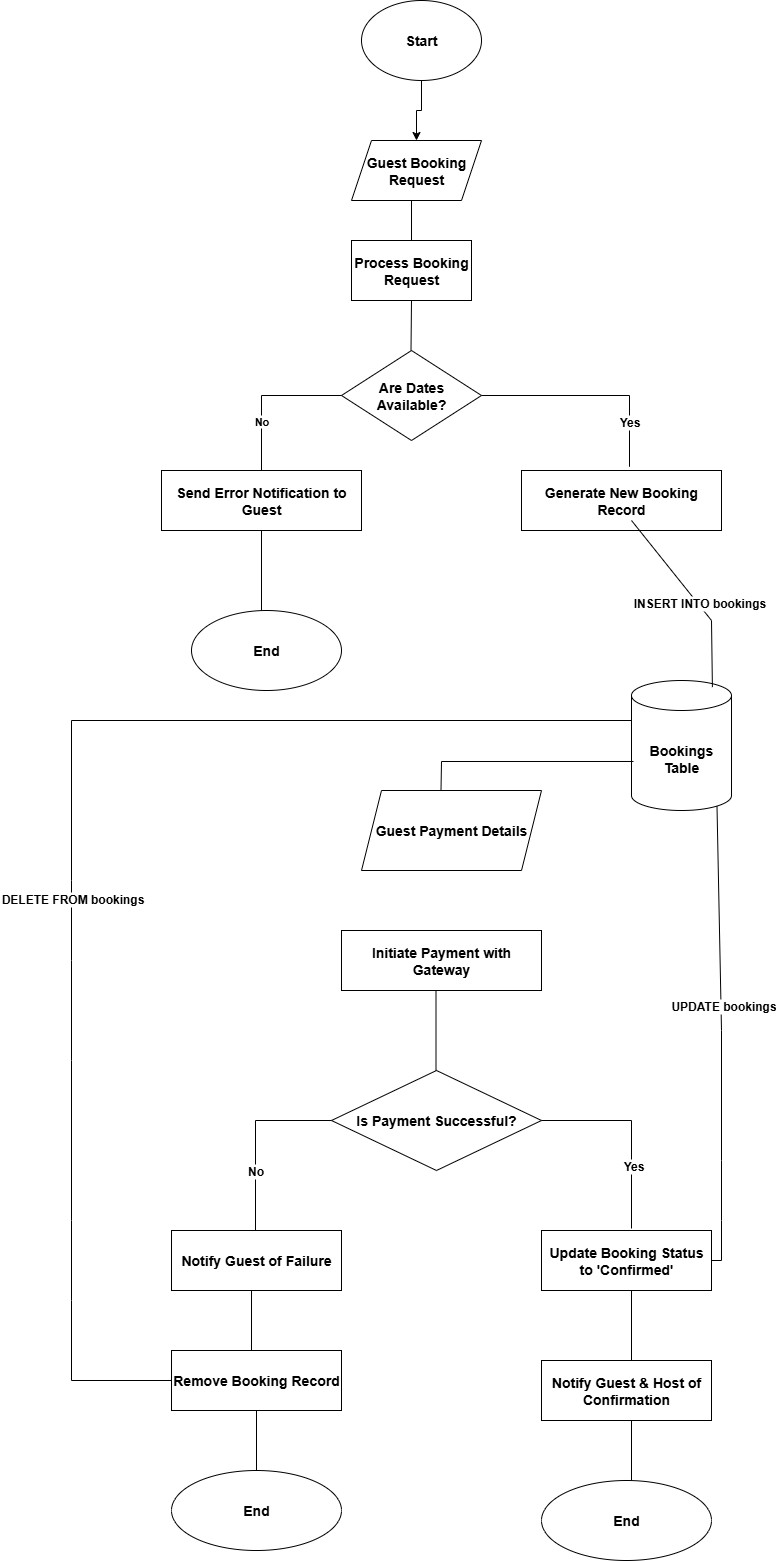

The diagram above was exported from draw.io. Its source (the exported page's mxGraphModel, read from the mxfile embedded in the PNG):
<mxGraphModel dx="872" dy="473" grid="1" gridSize="10" guides="1" tooltips="1" connect="1" arrows="1" fold="1" page="1" pageScale="1" pageWidth="850" pageHeight="1100" math="0" shadow="0">
  <root>
    <mxCell id="0" />
    <mxCell id="1" parent="0" />
    <mxCell id="_0pKt7bKHPDmHGOQTc5b-3" style="edgeStyle=orthogonalEdgeStyle;rounded=0;orthogonalLoop=1;jettySize=auto;html=1;exitX=0.5;exitY=1;exitDx=0;exitDy=0;entryX=0.5;entryY=0;entryDx=0;entryDy=0;" edge="1" parent="1" source="_0pKt7bKHPDmHGOQTc5b-1" target="_0pKt7bKHPDmHGOQTc5b-2">
      <mxGeometry relative="1" as="geometry" />
    </mxCell>
    <mxCell id="_0pKt7bKHPDmHGOQTc5b-1" value="&lt;b&gt;&lt;font style=&quot;font-size: 14px;&quot;&gt;Start&lt;/font&gt;&lt;/b&gt;" style="ellipse;whiteSpace=wrap;html=1;" vertex="1" parent="1">
      <mxGeometry x="370" y="40" width="120" height="80" as="geometry" />
    </mxCell>
    <mxCell id="_0pKt7bKHPDmHGOQTc5b-2" value="&lt;b&gt;&lt;font style=&quot;font-size: 14px;&quot;&gt;Guest Booking Request&lt;/font&gt;&lt;/b&gt;" style="shape=parallelogram;perimeter=parallelogramPerimeter;whiteSpace=wrap;html=1;fixedSize=1;" vertex="1" parent="1">
      <mxGeometry x="360" y="180" width="130" height="60" as="geometry" />
    </mxCell>
    <mxCell id="_0pKt7bKHPDmHGOQTc5b-4" value="&lt;b&gt;&lt;font style=&quot;font-size: 14px;&quot;&gt;Process Booking Request&lt;/font&gt;&lt;/b&gt;" style="rounded=0;whiteSpace=wrap;html=1;" vertex="1" parent="1">
      <mxGeometry x="360" y="280" width="120" height="60" as="geometry" />
    </mxCell>
    <mxCell id="_0pKt7bKHPDmHGOQTc5b-5" value="" style="endArrow=none;html=1;rounded=0;exitX=0.5;exitY=0;exitDx=0;exitDy=0;" edge="1" parent="1" source="_0pKt7bKHPDmHGOQTc5b-4">
      <mxGeometry width="50" height="50" relative="1" as="geometry">
        <mxPoint x="360" y="250" as="sourcePoint" />
        <mxPoint x="420" y="240" as="targetPoint" />
      </mxGeometry>
    </mxCell>
    <mxCell id="_0pKt7bKHPDmHGOQTc5b-6" value="&lt;b&gt;&lt;font style=&quot;font-size: 14px;&quot;&gt;Are Dates Available?&lt;/font&gt;&lt;/b&gt;" style="rhombus;whiteSpace=wrap;html=1;" vertex="1" parent="1">
      <mxGeometry x="350" y="390" width="140" height="90" as="geometry" />
    </mxCell>
    <mxCell id="_0pKt7bKHPDmHGOQTc5b-9" value="" style="endArrow=none;html=1;rounded=0;exitX=0.5;exitY=0;exitDx=0;exitDy=0;entryX=0.5;entryY=1;entryDx=0;entryDy=0;" edge="1" parent="1" target="_0pKt7bKHPDmHGOQTc5b-4">
      <mxGeometry width="50" height="50" relative="1" as="geometry">
        <mxPoint x="419.5" y="390" as="sourcePoint" />
        <mxPoint x="420" y="350" as="targetPoint" />
      </mxGeometry>
    </mxCell>
    <mxCell id="_0pKt7bKHPDmHGOQTc5b-10" value="&lt;b&gt;&lt;font style=&quot;font-size: 14px;&quot;&gt;Send Error Notification to Guest&lt;/font&gt;&lt;/b&gt;" style="rounded=0;whiteSpace=wrap;html=1;" vertex="1" parent="1">
      <mxGeometry x="170" y="510" width="200" height="60" as="geometry" />
    </mxCell>
    <mxCell id="_0pKt7bKHPDmHGOQTc5b-13" value="&lt;b&gt;&lt;font style=&quot;font-size: 14px;&quot;&gt;Generate New Booking Record&lt;/font&gt;&lt;/b&gt;" style="whiteSpace=wrap;html=1;" vertex="1" parent="1">
      <mxGeometry x="530" y="510" width="200" height="60" as="geometry" />
    </mxCell>
    <mxCell id="_0pKt7bKHPDmHGOQTc5b-15" value="" style="endArrow=none;html=1;rounded=0;entryX=0;entryY=0.5;entryDx=0;entryDy=0;exitX=0.5;exitY=0;exitDx=0;exitDy=0;" edge="1" parent="1" source="_0pKt7bKHPDmHGOQTc5b-10" target="_0pKt7bKHPDmHGOQTc5b-6">
      <mxGeometry width="50" height="50" relative="1" as="geometry">
        <mxPoint x="370" y="470" as="sourcePoint" />
        <mxPoint x="420" y="420" as="targetPoint" />
        <Array as="points">
          <mxPoint x="270" y="435" />
        </Array>
      </mxGeometry>
    </mxCell>
    <mxCell id="_0pKt7bKHPDmHGOQTc5b-16" value="&lt;b&gt;No&lt;/b&gt;" style="edgeLabel;html=1;align=center;verticalAlign=middle;resizable=0;points=[];" vertex="1" connectable="0" parent="_0pKt7bKHPDmHGOQTc5b-15">
      <mxGeometry x="-0.3548" y="1" relative="1" as="geometry">
        <mxPoint as="offset" />
      </mxGeometry>
    </mxCell>
    <mxCell id="_0pKt7bKHPDmHGOQTc5b-17" value="" style="endArrow=none;html=1;rounded=0;entryX=0.5;entryY=1;entryDx=0;entryDy=0;" edge="1" parent="1" target="_0pKt7bKHPDmHGOQTc5b-10">
      <mxGeometry width="50" height="50" relative="1" as="geometry">
        <mxPoint x="270" y="650" as="sourcePoint" />
        <mxPoint x="450" y="550" as="targetPoint" />
      </mxGeometry>
    </mxCell>
    <mxCell id="_0pKt7bKHPDmHGOQTc5b-18" value="&lt;b&gt;&lt;font style=&quot;font-size: 14px;&quot;&gt;End&lt;/font&gt;&lt;/b&gt;" style="ellipse;whiteSpace=wrap;html=1;" vertex="1" parent="1">
      <mxGeometry x="200" y="650" width="150" height="80" as="geometry" />
    </mxCell>
    <mxCell id="_0pKt7bKHPDmHGOQTc5b-19" value="" style="endArrow=none;html=1;rounded=0;entryX=1;entryY=0.5;entryDx=0;entryDy=0;exitX=0.54;exitY=-0.062;exitDx=0;exitDy=0;exitPerimeter=0;" edge="1" parent="1" source="_0pKt7bKHPDmHGOQTc5b-13" target="_0pKt7bKHPDmHGOQTc5b-6">
      <mxGeometry width="50" height="50" relative="1" as="geometry">
        <mxPoint x="440" y="500" as="sourcePoint" />
        <mxPoint x="490" y="450" as="targetPoint" />
        <Array as="points">
          <mxPoint x="638" y="435" />
        </Array>
      </mxGeometry>
    </mxCell>
    <mxCell id="_0pKt7bKHPDmHGOQTc5b-20" value="&lt;b&gt;&lt;font style=&quot;font-size: 12px;&quot;&gt;Yes&lt;/font&gt;&lt;/b&gt;" style="edgeLabel;html=1;align=center;verticalAlign=middle;resizable=0;points=[];" vertex="1" connectable="0" parent="_0pKt7bKHPDmHGOQTc5b-19">
      <mxGeometry x="-0.5893" y="1" relative="1" as="geometry">
        <mxPoint as="offset" />
      </mxGeometry>
    </mxCell>
    <mxCell id="_0pKt7bKHPDmHGOQTc5b-21" value="&lt;b&gt;&lt;font style=&quot;font-size: 14px;&quot;&gt;Bookings Table&lt;/font&gt;&lt;/b&gt;" style="shape=cylinder3;whiteSpace=wrap;html=1;boundedLbl=1;backgroundOutline=1;size=15;" vertex="1" parent="1">
      <mxGeometry x="640" y="720" width="100" height="130" as="geometry" />
    </mxCell>
    <mxCell id="_0pKt7bKHPDmHGOQTc5b-22" value="" style="endArrow=none;html=1;rounded=0;entryX=0.5;entryY=1;entryDx=0;entryDy=0;exitX=0.809;exitY=0.051;exitDx=0;exitDy=0;exitPerimeter=0;" edge="1" parent="1" source="_0pKt7bKHPDmHGOQTc5b-21">
      <mxGeometry width="50" height="50" relative="1" as="geometry">
        <mxPoint x="640" y="640" as="sourcePoint" />
        <mxPoint x="640" y="560" as="targetPoint" />
        <Array as="points">
          <mxPoint x="720" y="660" />
        </Array>
      </mxGeometry>
    </mxCell>
    <mxCell id="_0pKt7bKHPDmHGOQTc5b-23" value="&lt;b&gt;&lt;font style=&quot;font-size: 12px;&quot;&gt;INSERT INTO bookings&lt;/font&gt;&lt;/b&gt;" style="edgeLabel;html=1;align=center;verticalAlign=middle;resizable=0;points=[];" vertex="1" connectable="0" parent="_0pKt7bKHPDmHGOQTc5b-22">
      <mxGeometry x="-0.1" y="-1" relative="1" as="geometry">
        <mxPoint as="offset" />
      </mxGeometry>
    </mxCell>
    <mxCell id="_0pKt7bKHPDmHGOQTc5b-24" value="&lt;div&gt;&lt;b&gt;&lt;font style=&quot;font-size: 14px;&quot;&gt;Initiate Payment with Gateway&lt;/font&gt;&lt;font style=&quot;font-size: 14px;&quot;&gt;&lt;/font&gt;&lt;/b&gt;&lt;/div&gt;" style="rounded=0;whiteSpace=wrap;html=1;" vertex="1" parent="1">
      <mxGeometry x="350" y="970" width="200" height="60" as="geometry" />
    </mxCell>
    <mxCell id="_0pKt7bKHPDmHGOQTc5b-25" value="" style="endArrow=none;html=1;rounded=0;entryX=0.02;entryY=0.623;entryDx=0;entryDy=0;entryPerimeter=0;" edge="1" parent="1" target="_0pKt7bKHPDmHGOQTc5b-21">
      <mxGeometry width="50" height="50" relative="1" as="geometry">
        <mxPoint x="449.5" y="830" as="sourcePoint" />
        <mxPoint x="449.5" y="750" as="targetPoint" />
        <Array as="points">
          <mxPoint x="450" y="801" />
        </Array>
      </mxGeometry>
    </mxCell>
    <mxCell id="_0pKt7bKHPDmHGOQTc5b-26" value="&lt;b&gt;&lt;font style=&quot;font-size: 14px;&quot;&gt;Guest Payment Details&lt;/font&gt;&lt;/b&gt;" style="shape=parallelogram;perimeter=parallelogramPerimeter;whiteSpace=wrap;html=1;fixedSize=1;" vertex="1" parent="1">
      <mxGeometry x="370" y="830" width="180" height="80" as="geometry" />
    </mxCell>
    <mxCell id="_0pKt7bKHPDmHGOQTc5b-27" value="&lt;b&gt;&lt;font style=&quot;font-size: 14px;&quot;&gt;Is Payment Successful?&lt;/font&gt;&lt;/b&gt;" style="rhombus;whiteSpace=wrap;html=1;" vertex="1" parent="1">
      <mxGeometry x="340" y="1110" width="210" height="100" as="geometry" />
    </mxCell>
    <mxCell id="_0pKt7bKHPDmHGOQTc5b-28" value="" style="endArrow=none;html=1;rounded=0;entryX=0.45;entryY=1;entryDx=0;entryDy=0;entryPerimeter=0;" edge="1" parent="1">
      <mxGeometry width="50" height="50" relative="1" as="geometry">
        <mxPoint x="444.5" y="1110" as="sourcePoint" />
        <mxPoint x="444.5" y="1030" as="targetPoint" />
      </mxGeometry>
    </mxCell>
    <mxCell id="_0pKt7bKHPDmHGOQTc5b-30" value="&lt;font style=&quot;font-size: 14px;&quot;&gt;&lt;b&gt;Notify Guest of Failure&lt;/b&gt;&lt;/font&gt;" style="rounded=0;whiteSpace=wrap;html=1;" vertex="1" parent="1">
      <mxGeometry x="180" y="1270" width="170" height="60" as="geometry" />
    </mxCell>
    <mxCell id="_0pKt7bKHPDmHGOQTc5b-32" value="" style="endArrow=none;html=1;rounded=0;" edge="1" parent="1">
      <mxGeometry width="50" height="50" relative="1" as="geometry">
        <mxPoint x="264" y="1270" as="sourcePoint" />
        <mxPoint x="340" y="1160" as="targetPoint" />
        <Array as="points">
          <mxPoint x="264" y="1160" />
        </Array>
      </mxGeometry>
    </mxCell>
    <mxCell id="_0pKt7bKHPDmHGOQTc5b-33" value="&lt;font style=&quot;font-size: 12px;&quot;&gt;&lt;b&gt;No&lt;/b&gt;&lt;/font&gt;" style="edgeLabel;html=1;align=center;verticalAlign=middle;resizable=0;points=[];" vertex="1" connectable="0" parent="_0pKt7bKHPDmHGOQTc5b-32">
      <mxGeometry x="-0.3495" y="1" relative="1" as="geometry">
        <mxPoint as="offset" />
      </mxGeometry>
    </mxCell>
    <mxCell id="_0pKt7bKHPDmHGOQTc5b-34" value="" style="endArrow=none;html=1;rounded=0;" edge="1" parent="1">
      <mxGeometry width="50" height="50" relative="1" as="geometry">
        <mxPoint x="260" y="1390" as="sourcePoint" />
        <mxPoint x="260" y="1330" as="targetPoint" />
      </mxGeometry>
    </mxCell>
    <mxCell id="_0pKt7bKHPDmHGOQTc5b-37" value="&lt;b&gt;&lt;font style=&quot;font-size: 14px;&quot;&gt;Remove Booking Record&lt;/font&gt;&lt;/b&gt;" style="rounded=0;whiteSpace=wrap;html=1;" vertex="1" parent="1">
      <mxGeometry x="180" y="1390" width="170" height="60" as="geometry" />
    </mxCell>
    <mxCell id="_0pKt7bKHPDmHGOQTc5b-38" value="" style="endArrow=none;html=1;rounded=0;exitX=0;exitY=0;exitDx=0;exitDy=40;exitPerimeter=0;" edge="1" parent="1" source="_0pKt7bKHPDmHGOQTc5b-21">
      <mxGeometry width="50" height="50" relative="1" as="geometry">
        <mxPoint x="220" y="840" as="sourcePoint" />
        <mxPoint x="180" y="1420" as="targetPoint" />
        <Array as="points">
          <mxPoint x="80" y="760" />
          <mxPoint x="80" y="920" />
          <mxPoint x="80" y="1000" />
          <mxPoint x="80" y="1100" />
          <mxPoint x="80" y="1260" />
          <mxPoint x="80" y="1340" />
          <mxPoint x="80" y="1420" />
        </Array>
      </mxGeometry>
    </mxCell>
    <mxCell id="_0pKt7bKHPDmHGOQTc5b-39" value="&lt;font style=&quot;font-size: 12px;&quot;&gt;&lt;b&gt;DELETE FROM bookings&lt;/b&gt;&lt;/font&gt;" style="edgeLabel;html=1;align=center;verticalAlign=middle;resizable=0;points=[];" vertex="1" connectable="0" parent="_0pKt7bKHPDmHGOQTc5b-38">
      <mxGeometry x="0.1185" relative="1" as="geometry">
        <mxPoint as="offset" />
      </mxGeometry>
    </mxCell>
    <mxCell id="_0pKt7bKHPDmHGOQTc5b-40" value="" style="endArrow=none;html=1;rounded=0;entryX=0.5;entryY=1;entryDx=0;entryDy=0;" edge="1" parent="1" target="_0pKt7bKHPDmHGOQTc5b-37">
      <mxGeometry width="50" height="50" relative="1" as="geometry">
        <mxPoint x="265" y="1510" as="sourcePoint" />
        <mxPoint x="490" y="1470" as="targetPoint" />
      </mxGeometry>
    </mxCell>
    <mxCell id="_0pKt7bKHPDmHGOQTc5b-41" value="&lt;font style=&quot;font-size: 14px;&quot;&gt;&lt;b&gt;End&lt;/b&gt;&lt;/font&gt;" style="ellipse;whiteSpace=wrap;html=1;" vertex="1" parent="1">
      <mxGeometry x="180" y="1510" width="170" height="80" as="geometry" />
    </mxCell>
    <mxCell id="_0pKt7bKHPDmHGOQTc5b-42" value="&lt;b&gt;&lt;font style=&quot;font-size: 14px;&quot;&gt;Update Booking Status to 'Confirmed'&lt;/font&gt;&lt;/b&gt;" style="rounded=0;whiteSpace=wrap;html=1;" vertex="1" parent="1">
      <mxGeometry x="550" y="1270" width="170" height="60" as="geometry" />
    </mxCell>
    <mxCell id="_0pKt7bKHPDmHGOQTc5b-43" value="" style="endArrow=none;html=1;rounded=0;entryX=1;entryY=0.5;entryDx=0;entryDy=0;" edge="1" parent="1" target="_0pKt7bKHPDmHGOQTc5b-27">
      <mxGeometry width="50" height="50" relative="1" as="geometry">
        <mxPoint x="640" y="1268" as="sourcePoint" />
        <mxPoint x="660" y="1160" as="targetPoint" />
        <Array as="points">
          <mxPoint x="640" y="1160" />
        </Array>
      </mxGeometry>
    </mxCell>
    <mxCell id="_0pKt7bKHPDmHGOQTc5b-44" value="&lt;b&gt;&lt;font style=&quot;font-size: 12px;&quot;&gt;Yes&lt;/font&gt;&lt;/b&gt;" style="edgeLabel;html=1;align=center;verticalAlign=middle;resizable=0;points=[];" vertex="1" connectable="0" parent="_0pKt7bKHPDmHGOQTc5b-43">
      <mxGeometry x="-0.3636" y="-1" relative="1" as="geometry">
        <mxPoint as="offset" />
      </mxGeometry>
    </mxCell>
    <mxCell id="_0pKt7bKHPDmHGOQTc5b-45" value="" style="endArrow=none;html=1;rounded=0;entryX=0.855;entryY=1;entryDx=0;entryDy=-4.35;entryPerimeter=0;" edge="1" parent="1" target="_0pKt7bKHPDmHGOQTc5b-21">
      <mxGeometry width="50" height="50" relative="1" as="geometry">
        <mxPoint x="720" y="1300" as="sourcePoint" />
        <mxPoint x="720" y="960" as="targetPoint" />
        <Array as="points">
          <mxPoint x="730" y="1300" />
          <mxPoint x="730" y="1260" />
          <mxPoint x="730" y="1200" />
          <mxPoint x="730" y="1070" />
        </Array>
      </mxGeometry>
    </mxCell>
    <mxCell id="_0pKt7bKHPDmHGOQTc5b-46" value="&lt;b&gt;&lt;font style=&quot;font-size: 12px;&quot;&gt;UPDATE bookings&lt;/font&gt;&lt;/b&gt;" style="edgeLabel;html=1;align=center;verticalAlign=middle;resizable=0;points=[];" vertex="1" connectable="0" parent="_0pKt7bKHPDmHGOQTc5b-45">
      <mxGeometry x="0.1368" y="-2" relative="1" as="geometry">
        <mxPoint as="offset" />
      </mxGeometry>
    </mxCell>
    <mxCell id="_0pKt7bKHPDmHGOQTc5b-47" value="" style="endArrow=none;html=1;rounded=0;" edge="1" parent="1">
      <mxGeometry width="50" height="50" relative="1" as="geometry">
        <mxPoint x="640" y="1400" as="sourcePoint" />
        <mxPoint x="640" y="1330" as="targetPoint" />
      </mxGeometry>
    </mxCell>
    <mxCell id="_0pKt7bKHPDmHGOQTc5b-48" value="&lt;font style=&quot;font-size: 14px;&quot;&gt;&lt;b&gt;Notify Guest &amp;amp; Host of Confirmation&lt;/b&gt;&lt;/font&gt;" style="rounded=0;whiteSpace=wrap;html=1;" vertex="1" parent="1">
      <mxGeometry x="550" y="1400" width="170" height="60" as="geometry" />
    </mxCell>
    <mxCell id="_0pKt7bKHPDmHGOQTc5b-49" value="" style="endArrow=none;html=1;rounded=0;" edge="1" parent="1">
      <mxGeometry width="50" height="50" relative="1" as="geometry">
        <mxPoint x="640" y="1520" as="sourcePoint" />
        <mxPoint x="640" y="1460" as="targetPoint" />
      </mxGeometry>
    </mxCell>
    <mxCell id="_0pKt7bKHPDmHGOQTc5b-50" value="&lt;font style=&quot;font-size: 14px;&quot;&gt;&lt;b&gt;End&lt;/b&gt;&lt;/font&gt;" style="ellipse;whiteSpace=wrap;html=1;" vertex="1" parent="1">
      <mxGeometry x="550" y="1520" width="170" height="80" as="geometry" />
    </mxCell>
  </root>
</mxGraphModel>